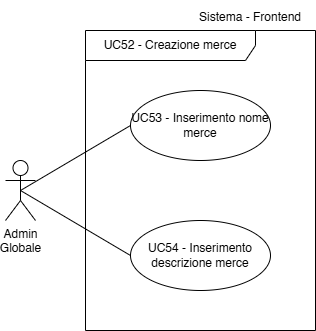

The diagram above was exported from draw.io. Its source (the exported page's mxGraphModel, read from the mxfile embedded in the PNG):
<mxGraphModel dx="712" dy="795" grid="1" gridSize="10" guides="1" tooltips="1" connect="1" arrows="1" fold="1" page="1" pageScale="1" pageWidth="827" pageHeight="1169" math="0" shadow="0">
  <root>
    <mxCell id="0" />
    <mxCell id="1" parent="0" />
    <mxCell id="FMlIUV2SnKUAp0euNkzx-1" value="Admin&lt;div&gt;Globale&lt;/div&gt;" style="shape=umlActor;verticalLabelPosition=bottom;verticalAlign=top;html=1;outlineConnect=0;" vertex="1" parent="1">
      <mxGeometry x="120" y="730" width="30" height="60" as="geometry" />
    </mxCell>
    <mxCell id="FMlIUV2SnKUAp0euNkzx-4" value="&lt;font style=&quot;font-size: 12px;&quot;&gt;Sistema - Frontend&lt;/font&gt;" style="text;html=1;align=center;verticalAlign=middle;whiteSpace=wrap;rounded=0;fontSize=16;" vertex="1" parent="1">
      <mxGeometry x="300" y="570" width="130" height="30" as="geometry" />
    </mxCell>
    <mxCell id="FMlIUV2SnKUAp0euNkzx-5" value="" style="endArrow=none;html=1;rounded=0;fontSize=12;startSize=8;endSize=8;curved=1;exitX=0.5;exitY=0.5;exitDx=0;exitDy=0;exitPerimeter=0;entryX=0;entryY=0.5;entryDx=0;entryDy=0;" edge="1" parent="1" source="FMlIUV2SnKUAp0euNkzx-1" target="FMlIUV2SnKUAp0euNkzx-2">
      <mxGeometry width="50" height="50" relative="1" as="geometry">
        <mxPoint x="320" y="730" as="sourcePoint" />
        <mxPoint x="370" y="680" as="targetPoint" />
      </mxGeometry>
    </mxCell>
    <mxCell id="FMlIUV2SnKUAp0euNkzx-2" value="UC53 - Inserimento nome merce" style="ellipse;whiteSpace=wrap;html=1;" vertex="1" parent="1">
      <mxGeometry x="245" y="660" width="140" height="70" as="geometry" />
    </mxCell>
    <mxCell id="FMlIUV2SnKUAp0euNkzx-6" value="UC52 - Creazione merce" style="shape=umlFrame;whiteSpace=wrap;html=1;pointerEvents=0;width=170;height=30;" vertex="1" parent="1">
      <mxGeometry x="200" y="600" width="230" height="300" as="geometry" />
    </mxCell>
    <mxCell id="FMlIUV2SnKUAp0euNkzx-7" value="UC54 - Inserimento descrizione merce" style="ellipse;whiteSpace=wrap;html=1;" vertex="1" parent="1">
      <mxGeometry x="245" y="790" width="140" height="70" as="geometry" />
    </mxCell>
    <mxCell id="FMlIUV2SnKUAp0euNkzx-9" value="" style="endArrow=none;html=1;rounded=0;fontSize=12;startSize=8;endSize=8;curved=1;exitX=0.5;exitY=0.5;exitDx=0;exitDy=0;exitPerimeter=0;entryX=0;entryY=0.5;entryDx=0;entryDy=0;" edge="1" parent="1" source="FMlIUV2SnKUAp0euNkzx-1" target="FMlIUV2SnKUAp0euNkzx-7">
      <mxGeometry width="50" height="50" relative="1" as="geometry">
        <mxPoint x="145" y="770" as="sourcePoint" />
        <mxPoint x="330" y="705" as="targetPoint" />
      </mxGeometry>
    </mxCell>
  </root>
</mxGraphModel>